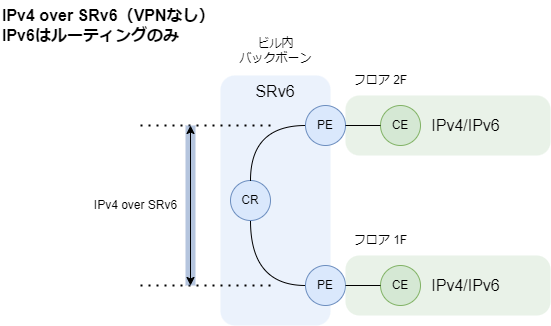

The diagram above was exported from draw.io. Its source (the exported page's mxGraphModel, read from the mxfile embedded in the PNG):
<mxGraphModel dx="1464" dy="1044" grid="1" gridSize="10" guides="1" tooltips="1" connect="1" arrows="1" fold="1" page="1" pageScale="1" pageWidth="827" pageHeight="1169" math="0" shadow="0">
  <root>
    <mxCell id="0" />
    <mxCell id="1" parent="0" />
    <mxCell id="244" value="" style="rounded=1;whiteSpace=wrap;html=1;arcSize=23;fillColor=#d5e8d4;strokeColor=none;opacity=50;" vertex="1" parent="1">
      <mxGeometry x="355" y="105" width="205" height="60" as="geometry" />
    </mxCell>
    <mxCell id="241" value="SRv6" style="rounded=1;whiteSpace=wrap;html=1;arcSize=13;fillColor=#dae8fc;strokeColor=none;fontSize=16;opacity=50;verticalAlign=top;" vertex="1" parent="1">
      <mxGeometry x="230" y="85" width="110" height="250" as="geometry" />
    </mxCell>
    <mxCell id="169" value="IPv4 over SRv6（VPNなし）&lt;br&gt;IPv6はルーティングのみ" style="text;html=1;align=left;verticalAlign=middle;resizable=0;points=[];autosize=1;strokeColor=none;fillColor=none;fontSize=16;fontStyle=1" parent="1" vertex="1">
      <mxGeometry x="10" y="10" width="240" height="50" as="geometry" />
    </mxCell>
    <mxCell id="234" value="CR" style="ellipse;whiteSpace=wrap;html=1;aspect=fixed;fillColor=#dae8fc;strokeColor=#6c8ebf;" vertex="1" parent="1">
      <mxGeometry x="240" y="190" width="40" height="40" as="geometry" />
    </mxCell>
    <mxCell id="238" style="edgeStyle=orthogonalEdgeStyle;curved=1;html=1;endArrow=none;endFill=0;entryX=0.5;entryY=0;entryDx=0;entryDy=0;" edge="1" parent="1" source="235" target="234">
      <mxGeometry relative="1" as="geometry" />
    </mxCell>
    <mxCell id="235" value="PE" style="ellipse;whiteSpace=wrap;html=1;aspect=fixed;fillColor=#dae8fc;strokeColor=#6c8ebf;" vertex="1" parent="1">
      <mxGeometry x="315" y="115" width="40" height="40" as="geometry" />
    </mxCell>
    <mxCell id="237" value="PE" style="ellipse;whiteSpace=wrap;html=1;aspect=fixed;fillColor=#dae8fc;strokeColor=#6c8ebf;" vertex="1" parent="1">
      <mxGeometry x="315" y="275" width="40" height="40" as="geometry" />
    </mxCell>
    <mxCell id="240" style="edgeStyle=orthogonalEdgeStyle;curved=1;html=1;endArrow=none;endFill=0;exitX=0;exitY=0.5;exitDx=0;exitDy=0;entryX=0.5;entryY=1;entryDx=0;entryDy=0;" edge="1" parent="1" source="237" target="234">
      <mxGeometry relative="1" as="geometry">
        <mxPoint x="325" y="205" as="sourcePoint" />
        <mxPoint x="285" y="295" as="targetPoint" />
      </mxGeometry>
    </mxCell>
    <mxCell id="242" value="CE" style="ellipse;whiteSpace=wrap;html=1;aspect=fixed;fillColor=#d5e8d4;strokeColor=#82b366;" vertex="1" parent="1">
      <mxGeometry x="390" y="115" width="40" height="40" as="geometry" />
    </mxCell>
    <mxCell id="243" value="" style="endArrow=none;html=1;exitX=1;exitY=0.5;exitDx=0;exitDy=0;entryX=0;entryY=0.5;entryDx=0;entryDy=0;" edge="1" parent="1" source="235" target="242">
      <mxGeometry width="50" height="50" relative="1" as="geometry">
        <mxPoint x="378" y="15" as="sourcePoint" />
        <mxPoint x="408" y="15" as="targetPoint" />
      </mxGeometry>
    </mxCell>
    <mxCell id="245" value="IPv4/IPv6" style="text;html=1;align=center;verticalAlign=middle;resizable=0;points=[];autosize=1;strokeColor=none;fillColor=none;fontSize=16;" vertex="1" parent="1">
      <mxGeometry x="430" y="120" width="90" height="30" as="geometry" />
    </mxCell>
    <mxCell id="246" value="" style="rounded=1;whiteSpace=wrap;html=1;arcSize=23;fillColor=#d5e8d4;strokeColor=none;opacity=50;" vertex="1" parent="1">
      <mxGeometry x="355" y="265" width="205" height="60" as="geometry" />
    </mxCell>
    <mxCell id="247" value="CE" style="ellipse;whiteSpace=wrap;html=1;aspect=fixed;fillColor=#d5e8d4;strokeColor=#82b366;" vertex="1" parent="1">
      <mxGeometry x="390" y="275" width="40" height="40" as="geometry" />
    </mxCell>
    <mxCell id="248" value="" style="endArrow=none;html=1;exitX=1;exitY=0.5;exitDx=0;exitDy=0;entryX=0;entryY=0.5;entryDx=0;entryDy=0;" edge="1" target="247" parent="1">
      <mxGeometry width="50" height="50" relative="1" as="geometry">
        <mxPoint x="355" y="295" as="sourcePoint" />
        <mxPoint x="408" y="175" as="targetPoint" />
      </mxGeometry>
    </mxCell>
    <mxCell id="249" value="IPv4/IPv6" style="text;html=1;align=center;verticalAlign=middle;resizable=0;points=[];autosize=1;strokeColor=none;fillColor=none;fontSize=16;" vertex="1" parent="1">
      <mxGeometry x="430" y="280" width="90" height="30" as="geometry" />
    </mxCell>
    <mxCell id="250" value="" style="endArrow=none;dashed=1;html=1;dashPattern=1 3;strokeWidth=2;fontSize=16;" edge="1" parent="1">
      <mxGeometry width="50" height="50" relative="1" as="geometry">
        <mxPoint x="150" y="135" as="sourcePoint" />
        <mxPoint x="280" y="135" as="targetPoint" />
      </mxGeometry>
    </mxCell>
    <mxCell id="251" value="" style="endArrow=none;dashed=1;html=1;dashPattern=1 3;strokeWidth=2;fontSize=16;" edge="1" parent="1">
      <mxGeometry width="50" height="50" relative="1" as="geometry">
        <mxPoint x="150" y="295" as="sourcePoint" />
        <mxPoint x="280" y="295" as="targetPoint" />
      </mxGeometry>
    </mxCell>
    <mxCell id="252" value="" style="endArrow=none;html=1;fontSize=12;strokeWidth=10;fillColor=#dae8fc;strokeColor=#6c8ebf;opacity=50;" edge="1" parent="1">
      <mxGeometry width="50" height="50" relative="1" as="geometry">
        <mxPoint x="200" y="135" as="sourcePoint" />
        <mxPoint x="200" y="295" as="targetPoint" />
      </mxGeometry>
    </mxCell>
    <mxCell id="253" value="" style="endArrow=classic;startArrow=classic;html=1;fontSize=16;" edge="1" parent="1">
      <mxGeometry width="50" height="50" relative="1" as="geometry">
        <mxPoint x="200" y="135" as="sourcePoint" />
        <mxPoint x="200" y="295" as="targetPoint" />
      </mxGeometry>
    </mxCell>
    <mxCell id="254" value="IPv4 over SRv6" style="text;html=1;align=center;verticalAlign=middle;resizable=0;points=[];autosize=1;strokeColor=none;fillColor=none;fontSize=12;" vertex="1" parent="1">
      <mxGeometry x="90" y="200" width="110" height="30" as="geometry" />
    </mxCell>
    <mxCell id="275" value="フロア 2F" style="text;html=1;align=center;verticalAlign=middle;resizable=0;points=[];autosize=1;strokeColor=none;fillColor=none;" vertex="1" parent="1">
      <mxGeometry x="350" y="75" width="80" height="30" as="geometry" />
    </mxCell>
    <mxCell id="276" value="フロア 1F" style="text;html=1;align=center;verticalAlign=middle;resizable=0;points=[];autosize=1;strokeColor=none;fillColor=none;" vertex="1" parent="1">
      <mxGeometry x="350" y="235" width="80" height="30" as="geometry" />
    </mxCell>
    <mxCell id="277" value="ビル内&lt;br&gt;バックボーン" style="text;html=1;align=center;verticalAlign=middle;resizable=0;points=[];autosize=1;strokeColor=none;fillColor=none;" vertex="1" parent="1">
      <mxGeometry x="235" y="40" width="100" height="40" as="geometry" />
    </mxCell>
  </root>
</mxGraphModel>